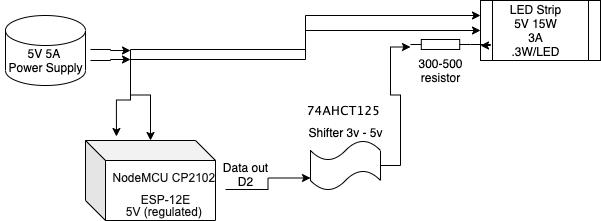

The diagram above was exported from draw.io. Its source (the exported page's mxGraphModel, read from the mxfile embedded in the PNG):
<mxGraphModel dx="892" dy="494" grid="1" gridSize="10" guides="1" tooltips="1" connect="1" arrows="1" fold="1" page="1" pageScale="1" pageWidth="1100" pageHeight="850" background="#ffffff" math="0" shadow="0">
  <root>
    <mxCell id="0" />
    <mxCell id="1" parent="0" />
    <mxCell id="GB6jMgPy28hF5cdUSDEG-1" value="" style="shape=cylinder3;whiteSpace=wrap;html=1;boundedLbl=1;backgroundOutline=1;size=15;" vertex="1" parent="1">
      <mxGeometry x="185" y="205" width="80" height="70" as="geometry" />
    </mxCell>
    <mxCell id="GB6jMgPy28hF5cdUSDEG-17" style="edgeStyle=orthogonalEdgeStyle;rounded=0;orthogonalLoop=1;jettySize=auto;html=1;" edge="1" parent="1" source="GB6jMgPy28hF5cdUSDEG-2">
      <mxGeometry relative="1" as="geometry">
        <mxPoint x="310" y="249" as="targetPoint" />
      </mxGeometry>
    </mxCell>
    <mxCell id="GB6jMgPy28hF5cdUSDEG-18" style="edgeStyle=orthogonalEdgeStyle;rounded=0;orthogonalLoop=1;jettySize=auto;html=1;exitX=1;exitY=0.133;exitDx=0;exitDy=0;exitPerimeter=0;" edge="1" parent="1" source="GB6jMgPy28hF5cdUSDEG-2">
      <mxGeometry relative="1" as="geometry">
        <mxPoint x="310" y="240" as="targetPoint" />
      </mxGeometry>
    </mxCell>
    <mxCell id="GB6jMgPy28hF5cdUSDEG-2" value="5V 5A&amp;nbsp;&lt;br&gt;Power Supply" style="text;html=1;align=center;verticalAlign=middle;resizable=0;points=[];autosize=1;" vertex="1" parent="1">
      <mxGeometry x="180" y="235" width="90" height="30" as="geometry" />
    </mxCell>
    <mxCell id="GB6jMgPy28hF5cdUSDEG-3" value="" style="shape=process;whiteSpace=wrap;html=1;backgroundOutline=1;" vertex="1" parent="1">
      <mxGeometry x="660" y="190" width="120" height="60" as="geometry" />
    </mxCell>
    <mxCell id="GB6jMgPy28hF5cdUSDEG-4" value="LED Strip&lt;br&gt;5V 15W&lt;br&gt;3A&lt;br&gt;.3W/LED" style="text;html=1;align=center;verticalAlign=middle;resizable=0;points=[];autosize=1;" vertex="1" parent="1">
      <mxGeometry x="680" y="190" width="70" height="60" as="geometry" />
    </mxCell>
    <mxCell id="GB6jMgPy28hF5cdUSDEG-5" value="" style="shape=cube;whiteSpace=wrap;html=1;boundedLbl=1;backgroundOutline=1;darkOpacity=0.05;darkOpacity2=0.1;" vertex="1" parent="1">
      <mxGeometry x="265" y="330" width="130" height="80" as="geometry" />
    </mxCell>
    <mxCell id="GB6jMgPy28hF5cdUSDEG-24" style="edgeStyle=orthogonalEdgeStyle;rounded=0;orthogonalLoop=1;jettySize=auto;html=1;entryX=0;entryY=0.75;entryDx=0;entryDy=0;" edge="1" parent="1" source="GB6jMgPy28hF5cdUSDEG-26" target="GB6jMgPy28hF5cdUSDEG-3">
      <mxGeometry relative="1" as="geometry" />
    </mxCell>
    <mxCell id="GB6jMgPy28hF5cdUSDEG-6" value="&lt;p style=&quot;box-sizing: border-box ; padding: 0px ; margin: 0px ; font-weight: 400 ; color: rgb(17 , 17 , 17) ; font-family: &amp;#34;amazon ember&amp;#34; , &amp;#34;arial&amp;#34; , sans-serif ; line-height: 100%&quot;&gt;&lt;span id=&quot;productTitle&quot; class=&quot;a-size-large product-title-word-break&quot; style=&quot;box-sizing: border-box ; word-break: break-word ; line-height: 32px ; font-size: 12px&quot;&gt;&lt;font style=&quot;font-size: 12px ; line-height: 100%&quot;&gt;NodeMCU CP2102&amp;nbsp;&lt;br&gt;&lt;/font&gt;&lt;/span&gt;&lt;span&gt;ESP-12E&lt;/span&gt;&lt;/p&gt;&lt;p style=&quot;box-sizing: border-box ; padding: 0px ; margin: 0px ; font-weight: 400 ; color: rgb(17 , 17 , 17) ; font-family: &amp;#34;amazon ember&amp;#34; , &amp;#34;arial&amp;#34; , sans-serif ; line-height: 100%&quot;&gt;&lt;span&gt;5V (regulated)&lt;/span&gt;&lt;span style=&quot;background-color: rgb(255 , 255 , 255)&quot;&gt;&amp;nbsp;&lt;/span&gt;&lt;/p&gt;" style="text;html=1;align=center;verticalAlign=middle;resizable=0;points=[];autosize=1;" vertex="1" parent="1">
      <mxGeometry x="285" y="349" width="120" height="60" as="geometry" />
    </mxCell>
    <mxCell id="GB6jMgPy28hF5cdUSDEG-19" style="edgeStyle=orthogonalEdgeStyle;rounded=0;orthogonalLoop=1;jettySize=auto;html=1;entryX=0.238;entryY=-0.05;entryDx=0;entryDy=0;entryPerimeter=0;" edge="1" parent="1" target="GB6jMgPy28hF5cdUSDEG-5">
      <mxGeometry relative="1" as="geometry">
        <mxPoint x="310" y="249" as="sourcePoint" />
      </mxGeometry>
    </mxCell>
    <mxCell id="GB6jMgPy28hF5cdUSDEG-20" style="edgeStyle=orthogonalEdgeStyle;rounded=0;orthogonalLoop=1;jettySize=auto;html=1;" edge="1" parent="1" target="GB6jMgPy28hF5cdUSDEG-5">
      <mxGeometry relative="1" as="geometry">
        <mxPoint x="310" y="239" as="sourcePoint" />
      </mxGeometry>
    </mxCell>
    <mxCell id="GB6jMgPy28hF5cdUSDEG-21" style="edgeStyle=orthogonalEdgeStyle;rounded=0;orthogonalLoop=1;jettySize=auto;html=1;entryX=0;entryY=0.25;entryDx=0;entryDy=0;" edge="1" parent="1" target="GB6jMgPy28hF5cdUSDEG-3">
      <mxGeometry relative="1" as="geometry">
        <mxPoint x="310" y="239" as="sourcePoint" />
      </mxGeometry>
    </mxCell>
    <mxCell id="GB6jMgPy28hF5cdUSDEG-22" style="edgeStyle=orthogonalEdgeStyle;rounded=0;orthogonalLoop=1;jettySize=auto;html=1;entryX=0;entryY=0.5;entryDx=0;entryDy=0;" edge="1" parent="1" target="GB6jMgPy28hF5cdUSDEG-3">
      <mxGeometry relative="1" as="geometry">
        <mxPoint x="310" y="249" as="sourcePoint" />
      </mxGeometry>
    </mxCell>
    <mxCell id="GB6jMgPy28hF5cdUSDEG-25" value="Data out&lt;br&gt;D2" style="text;html=1;align=center;verticalAlign=middle;resizable=0;points=[];autosize=1;" vertex="1" parent="1">
      <mxGeometry x="395" y="349" width="60" height="30" as="geometry" />
    </mxCell>
    <mxCell id="GB6jMgPy28hF5cdUSDEG-26" value="" style="pointerEvents=1;verticalLabelPosition=bottom;shadow=0;dashed=0;align=center;html=1;verticalAlign=top;shape=mxgraph.electrical.resistors.resistor_1;" vertex="1" parent="1">
      <mxGeometry x="590" y="229" width="60" height="10" as="geometry" />
    </mxCell>
    <mxCell id="GB6jMgPy28hF5cdUSDEG-27" style="edgeStyle=orthogonalEdgeStyle;rounded=0;orthogonalLoop=1;jettySize=auto;html=1;entryX=0;entryY=0.75;entryDx=0;entryDy=0;" edge="1" parent="1" source="GB6jMgPy28hF5cdUSDEG-32" target="GB6jMgPy28hF5cdUSDEG-26">
      <mxGeometry relative="1" as="geometry">
        <mxPoint x="440" y="449" as="sourcePoint" />
        <mxPoint x="660" y="235" as="targetPoint" />
      </mxGeometry>
    </mxCell>
    <mxCell id="GB6jMgPy28hF5cdUSDEG-30" value="300-500&lt;br&gt;resistor" style="text;html=1;align=center;verticalAlign=middle;resizable=0;points=[];autosize=1;" vertex="1" parent="1">
      <mxGeometry x="590" y="245" width="60" height="30" as="geometry" />
    </mxCell>
    <mxCell id="GB6jMgPy28hF5cdUSDEG-32" value="" style="shape=tape;whiteSpace=wrap;html=1;rotation=0;" vertex="1" parent="1">
      <mxGeometry x="490" y="330" width="70" height="50" as="geometry" />
    </mxCell>
    <mxCell id="GB6jMgPy28hF5cdUSDEG-33" style="edgeStyle=orthogonalEdgeStyle;rounded=0;orthogonalLoop=1;jettySize=auto;html=1;entryX=0;entryY=0.75;entryDx=0;entryDy=0;" edge="1" parent="1" source="GB6jMgPy28hF5cdUSDEG-6" target="GB6jMgPy28hF5cdUSDEG-32">
      <mxGeometry relative="1" as="geometry">
        <mxPoint x="440" y="449" as="sourcePoint" />
        <mxPoint x="590" y="236.5" as="targetPoint" />
      </mxGeometry>
    </mxCell>
    <mxCell id="GB6jMgPy28hF5cdUSDEG-34" value="&lt;h1 class=&quot;products_name&quot; style=&quot;box-sizing: border-box ; margin: 0px ; font-family: &amp;#34;proxima nova&amp;#34; , &amp;#34;lucida grande&amp;#34; , &amp;#34;lucida sans unicode&amp;#34; , &amp;#34;lucida sans&amp;#34; , &amp;#34;geneva&amp;#34; , &amp;#34;verdana&amp;#34; , sans-serif ; font-weight: 400 ; line-height: 30px ; padding: 0px ; letter-spacing: 0.28px&quot;&gt;&lt;font style=&quot;font-size: 12px&quot;&gt;74AHCT125&amp;nbsp;&lt;/font&gt;&lt;/h1&gt;&lt;div&gt;&lt;font style=&quot;font-size: 12px&quot;&gt;Shifter 3v - 5v&lt;/font&gt;&lt;/div&gt;" style="text;html=1;align=center;verticalAlign=middle;resizable=0;points=[];autosize=1;" vertex="1" parent="1">
      <mxGeometry x="480" y="280" width="90" height="50" as="geometry" />
    </mxCell>
  </root>
</mxGraphModel>